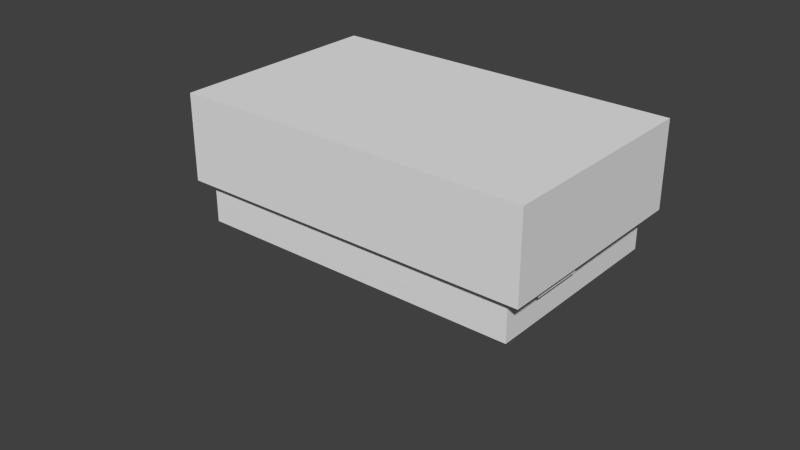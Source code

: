 # Source: test4-hollow.blend  (saved by Blender 2.66.1; exported with 4.5.12 LTS)
import bpy
from mathutils import Matrix  # noqa: F401  (used for matrix-valued properties, if any)

bpy.ops.wm.read_factory_settings(use_empty=True)
scene = bpy.context.scene
scene.name = 'Scene'

# ---- collections
col_collection_1 = bpy.data.collections.new('Collection 1'); scene.collection.children.link(col_collection_1)

# ---- world
world_world = bpy.data.worlds.new('World'); scene.world = world_world
world_world.color = (0.05088, 0.05088, 0.05088)
world_world.use_sun_shadow = False
world_world.sun_shadow_jitter_overblur = 0.0
world_world.cycles.sampling_method = 'MANUAL'
world_world.cycles.sample_map_resolution = 256

# ---- meshes
me_cube_007 = bpy.data.meshes.new('Cube.007')
me_cube_007.from_pydata([(-0.01, 0.01, 0.01), (-0.01, 0.01, -0.01), (-0.01, -0.01, -0.01), (-0.01, -0.01, 0.01), (0.01, 0.01, 0.01), (0.01, 0.01, -0.01), (-0.009091, -0.009091, -0.01), (0.01, -0.01, -0.01), (-0.009091, 0.009091, -0.01), (0.009091, -0.009091, -0.01), (0.009091, 0.009091, -0.01), (0.01, -0.01, 0.01), (-0.009091, 0.009091, -0.01036), (-0.009091, -0.009091, -0.01036), (0.009091, 0.009091, -0.01036), (0.009091, -0.009091, -0.01036)], [], [(0, 1, 2, 3), (1, 0, 4, 5), (11, 7, 5, 4), (7, 11, 3, 2), (8, 1, 5, 10), (5, 7, 9, 10), (7, 2, 6, 9), (6, 2, 1, 8), (4, 0, 3, 11), (12, 13, 6, 8), (14, 12, 8, 10), (15, 14, 10, 9), (13, 15, 9, 6), (12, 14, 15, 13)])
me_cube_007.use_remesh_preserve_volume = False
me_cube_007.use_remesh_preserve_attributes = False
me_cube_007.use_mirror_vertex_groups = False
me_cube_007.update()
me_cube_004 = bpy.data.meshes.new('Cube.004')
me_cube_004.from_pydata([(-0.005, -0.002, -0.0015), (-0.005, 0.002, -0.0015), (0.005, 0.002, -0.0015), (0.005, -0.002, -0.0015), (-0.005, -0.002, 0.0015), (-0.005, 0.002, 0.0015), (0.005, 0.002, 0.0015), (0.005, -0.002, 0.0015)], [], [(4, 5, 1, 0), (5, 6, 2, 1), (6, 7, 3, 2), (7, 4, 0, 3), (0, 1, 2, 3), (7, 6, 5, 4)])
me_cube_004.use_remesh_preserve_volume = False
me_cube_004.use_remesh_preserve_attributes = False
me_cube_004.use_mirror_vertex_groups = False
me_cube_004.update()
me_cube_003 = bpy.data.meshes.new('Cube.003')
me_cube_003.from_pydata([(-0.01, -0.01, -0.01), (-0.01, 0.01, -0.01), (0.01, 0.01, -0.01), (0.01, -0.01, -0.01), (-0.01, -0.01, 0.01), (-0.01, 0.01, 0.01), (0.01, 0.01, 0.01), (0.01, -0.01, 0.01)], [], [(4, 5, 1, 0), (5, 6, 2, 1), (6, 7, 3, 2), (7, 4, 0, 3), (0, 1, 2, 3), (7, 6, 5, 4)])
me_cube_003.use_remesh_preserve_volume = False
me_cube_003.use_remesh_preserve_attributes = False
me_cube_003.use_mirror_vertex_groups = False
me_cube_003.update()
me_cube_002 = bpy.data.meshes.new('Cube.002')
me_cube_002.from_pydata([(-0.01, -0.01, -0.01), (-0.01, 0.01, -0.01), (0.01, 0.01, -0.01), (0.01, -0.01, -0.01), (-0.01, -0.01, 0.01), (-0.01, 0.01, 0.01), (0.01, 0.01, 0.01), (0.01, -0.01, 0.01)], [], [(4, 5, 1, 0), (5, 6, 2, 1), (6, 7, 3, 2), (7, 4, 0, 3), (0, 1, 2, 3), (7, 6, 5, 4)])
me_cube_002.use_remesh_preserve_volume = False
me_cube_002.use_remesh_preserve_attributes = False
me_cube_002.use_mirror_vertex_groups = False
me_cube_002.update()
me_cube = bpy.data.meshes.new('Cube')
me_cube.from_pydata([(-0.005, -0.005, -0.005), (-0.005, 0.005, -0.005), (0.005, 0.005, -0.005), (0.005, -0.005, -0.005), (-0.005, -0.005, 0.005), (-0.005, 0.005, 0.005), (0.005, 0.005, 0.005), (0.005, -0.005, 0.005)], [], [(4, 5, 1, 0), (5, 6, 2, 1), (6, 7, 3, 2), (7, 4, 0, 3), (0, 1, 2, 3), (7, 6, 5, 4)])
me_cube.use_remesh_preserve_volume = False
me_cube.use_remesh_preserve_attributes = False
me_cube.use_mirror_vertex_groups = False
me_cube.update()
me_cubieboard_002 = bpy.data.meshes.new('Cubieboard.002')
me_cubieboard_002.from_pydata([(0.012, 0.037, 0.006), (0.012, 0.037, 0.0), (0.0, 0.037, 0.006), (0.0, 0.037, 0.0), (0.0, 0.021, 0.0), (0.0, 0.021, 0.006), (0.012, 0.021, 0.006), (0.012, 0.021, 0.0), (0.021, 0.018, 0.0025), (0.005, 0.018, 0.0), (0.005, 0.018, 0.0025), (0.021, 0.018, 0.0), (0.021, 0.002, 0.0025), (0.021, 0.002, 0.0), (0.005, 0.002, 0.0025), (0.005, 0.002, 0.0), (0.001009, 0.002996, -0.001), (0.001009, 0.002996, 0.0), (0.001009, 0.06101, -0.001), (0.001009, 0.06101, 0.0), (0.001043, 0.002738, 0.0), (0.001043, 0.002738, -0.001), (0.001142, 0.002498, 0.0), (0.001142, 0.002498, -0.001), (0.001301, 0.002292, 0.0), (0.001301, 0.002292, -0.001), (0.001507, 0.002133, 0.0), (0.001507, 0.002133, -0.001), (0.001747, 0.002034, -0.001), (0.001747, 0.002034, 0.0), (0.002005, 0.002, 0.0), (0.002005, 0.002, -0.001), (0.001999, 0.062, 0.0), (0.001999, 0.062, -0.001), (0.001743, 0.06197, -0.001), (0.001743, 0.06197, 0.0), (0.001504, 0.06187, 0.0), (0.001504, 0.06187, -0.001), (0.001299, 0.06171, 0.0), (0.001299, 0.06171, -0.001), (0.001142, 0.0615, 0.0), (0.001142, 0.0615, -0.001), (0.001043, 0.06127, 0.0), (0.001043, 0.06127, -0.001), (0.0227, 0.00425, 0.0), (0.02294, 0.003939, 0.0), (0.02325, 0.003701, 0.0), (0.02255, 0.004612, 0.0), (0.02361, 0.003551, 0.0), (0.0225, 0.005, 0.0), (0.024, 0.0035, 0.0), (0.02255, 0.005388, 0.0), (0.0227, 0.00575, 0.0), (0.02294, 0.006061, 0.0), (0.02325, 0.006299, 0.0), (0.0227, 0.05725, 0.0), (0.02294, 0.05694, 0.0), (0.02325, 0.0567, 0.0), (0.02361, 0.05655, 0.0), (0.02361, 0.006449, 0.0), (0.024, 0.0065, 0.0), (0.02255, 0.05761, 0.0), (0.0225, 0.058, 0.0), (0.024, 0.0565, 0.0), (0.02255, 0.05839, 0.0), (0.0227, 0.05875, 0.0), (0.02294, 0.05906, 0.0), (0.02325, 0.0593, 0.0), (0.02361, 0.05945, 0.0), (0.024, 0.0595, 0.0), (0.09694, 0.003939, 0.0), (0.02506, 0.003939, 0.0), (0.02475, 0.003701, 0.0), (0.0967, 0.00425, 0.0), (0.0253, 0.00425, 0.0), (0.09725, 0.003701, 0.0), (0.09655, 0.004612, 0.0), (0.02545, 0.004612, 0.0), (0.1, 0.002, 0.0), (0.09761, 0.003551, 0.0), (0.098, 0.0035, 0.0), (0.09839, 0.003551, 0.0), (0.02439, 0.003551, 0.0), (0.09875, 0.003701, 0.0), (0.09906, 0.003939, 0.0), (0.1007, 0.002293, 0.0), (0.1003, 0.002034, 0.0), (0.1005, 0.002134, 0.0), (0.1009, 0.0025, 0.0), (0.101, 0.002741, 0.0), (0.101, 0.003, 0.0), (0.0993, 0.00425, 0.0), (0.09945, 0.004612, 0.0), (0.0995, 0.005, 0.0), (0.09945, 0.005388, 0.0), (0.0993, 0.00575, 0.0), (0.09761, 0.05655, 0.0), (0.09725, 0.0567, 0.0), (0.09725, 0.006299, 0.0), (0.09761, 0.006449, 0.0), (0.098, 0.0565, 0.0), (0.098, 0.0065, 0.0), (0.09839, 0.05655, 0.0), (0.09839, 0.006449, 0.0), (0.0967, 0.05875, 0.0), (0.02545, 0.05839, 0.0), (0.09655, 0.05839, 0.0), (0.0253, 0.05875, 0.0), (0.09875, 0.0567, 0.0), (0.09875, 0.006299, 0.0), (0.09694, 0.05906, 0.0), (0.02506, 0.05906, 0.0), (0.09906, 0.05694, 0.0), (0.09906, 0.006061, 0.0), (0.0993, 0.05725, 0.0), (0.1, 0.062, 0.0), (0.09839, 0.05945, 0.0), (0.09875, 0.0593, 0.0), (0.098, 0.0595, 0.0), (0.09761, 0.05945, 0.0), (0.09725, 0.0593, 0.0), (0.101, 0.061, 0.0), (0.09945, 0.05839, 0.0), (0.0995, 0.058, 0.0), (0.0993, 0.05875, 0.0), (0.09906, 0.05906, 0.0), (0.09945, 0.05761, 0.0), (0.101, 0.06126, 0.0), (0.1007, 0.06171, 0.0), (0.1009, 0.0615, 0.0), (0.1005, 0.06187, 0.0), (0.1003, 0.06197, 0.0), (0.02439, 0.05945, 0.0), (0.02475, 0.0593, 0.0), (0.051, 0.032, 0.0), (0.09694, 0.006061, 0.0), (0.0967, 0.00575, 0.0), (0.09655, 0.005388, 0.0), (0.0965, 0.005, 0.0), (0.0965, 0.058, 0.0), (0.09655, 0.05761, 0.0), (0.0967, 0.05725, 0.0), (0.09694, 0.05694, 0.0), (0.0255, 0.058, 0.0), (0.02439, 0.05655, 0.0), (0.02475, 0.0567, 0.0), (0.02506, 0.05694, 0.0), (0.0253, 0.05725, 0.0), (0.02545, 0.05761, 0.0), (0.02545, 0.005388, 0.0), (0.0255, 0.005, 0.0), (0.0253, 0.00575, 0.0), (0.02506, 0.006061, 0.0), (0.02475, 0.006299, 0.0), (0.02439, 0.006449, 0.0), (0.02294, 0.003939, -0.001), (0.0227, 0.00425, -0.001), (0.02325, 0.003701, -0.001), (0.02255, 0.004612, -0.001), (0.02361, 0.003551, -0.001), (0.0225, 0.005, -0.001), (0.024, 0.0035, -0.001), (0.02255, 0.005388, -0.001), (0.0227, 0.00575, -0.001), (0.02294, 0.006061, -0.001), (0.02325, 0.006299, -0.001), (0.0227, 0.05725, -0.001), (0.02294, 0.05694, -0.001), (0.02325, 0.0567, -0.001), (0.02361, 0.05655, -0.001), (0.024, 0.0065, -0.001), (0.02361, 0.006449, -0.001), (0.02255, 0.05761, -0.001), (0.0225, 0.058, -0.001), (0.024, 0.0565, -0.001), (0.02255, 0.05839, -0.001), (0.0227, 0.05875, -0.001), (0.02294, 0.05906, -0.001), (0.02325, 0.0593, -0.001), (0.02361, 0.05945, -0.001), (0.024, 0.0595, -0.001), (0.02475, 0.003701, -0.001), (0.02506, 0.003939, -0.001), (0.09694, 0.003939, -0.001), (0.0967, 0.00425, -0.001), (0.0253, 0.00425, -0.001), (0.09725, 0.003701, -0.001), (0.09655, 0.004612, -0.001), (0.02545, 0.004612, -0.001), (0.09761, 0.003551, -0.001), (0.1, 0.002, -0.001), (0.098, 0.0035, -0.001), (0.09839, 0.003551, -0.001), (0.02439, 0.003551, -0.001), (0.09875, 0.003701, -0.001), (0.09906, 0.003939, -0.001), (0.1005, 0.002134, -0.001), (0.1003, 0.002034, -0.001), (0.1007, 0.002293, -0.001), (0.1009, 0.0025, -0.001), (0.101, 0.002741, -0.001), (0.0993, 0.00425, -0.001), (0.101, 0.003, -0.001), (0.09945, 0.004612, -0.001), (0.0995, 0.005, -0.001), (0.09945, 0.005388, -0.001), (0.0993, 0.00575, -0.001), (0.09725, 0.006299, -0.001), (0.09725, 0.0567, -0.001), (0.09761, 0.05655, -0.001), (0.09761, 0.006449, -0.001), (0.098, 0.0565, -0.001), (0.098, 0.0065, -0.001), (0.09839, 0.006449, -0.001), (0.09839, 0.05655, -0.001), (0.09655, 0.05839, -0.001), (0.02545, 0.05839, -0.001), (0.0967, 0.05875, -0.001), (0.0253, 0.05875, -0.001), (0.09875, 0.006299, -0.001), (0.09875, 0.0567, -0.001), (0.09694, 0.05906, -0.001), (0.02506, 0.05906, -0.001), (0.09906, 0.006061, -0.001), (0.09906, 0.05694, -0.001), (0.0993, 0.05725, -0.001), (0.09875, 0.0593, -0.001), (0.09839, 0.05945, -0.001), (0.1, 0.062, -0.001), (0.098, 0.0595, -0.001), (0.09761, 0.05945, -0.001), (0.09725, 0.0593, -0.001), (0.0995, 0.058, -0.001), (0.09945, 0.05839, -0.001), (0.101, 0.061, -0.001), (0.0993, 0.05875, -0.001), (0.09906, 0.05906, -0.001), (0.09945, 0.05761, -0.001), (0.101, 0.06126, -0.001), (0.1009, 0.0615, -0.001), (0.1007, 0.06171, -0.001), (0.1003, 0.06197, -0.001), (0.1005, 0.06187, -0.001), (0.02439, 0.05945, -0.001), (0.02475, 0.0593, -0.001), (0.051, 0.032, -0.001), (0.09694, 0.006061, -0.001), (0.0967, 0.00575, -0.001), (0.09655, 0.005388, -0.001), (0.0965, 0.005, -0.001), (0.0965, 0.058, -0.001), (0.09655, 0.05761, -0.001), (0.0967, 0.05725, -0.001), (0.09694, 0.05694, -0.001), (0.0255, 0.058, -0.001), (0.02439, 0.05655, -0.001), (0.02475, 0.0567, -0.001), (0.02506, 0.05694, -0.001), (0.0253, 0.05725, -0.001), (0.02545, 0.05761, -0.001), (0.0255, 0.005, -0.001), (0.02545, 0.005388, -0.001), (0.0253, 0.00575, -0.001), (0.02506, 0.006061, -0.001), (0.02475, 0.006299, -0.001), (0.02439, 0.006449, -0.001), (0.097, 0.028, -0.001), (0.097, 0.036, -0.001), (0.097, 0.036, -0.005), (0.097, 0.028, -0.005), (0.101, 0.028, -0.005), (0.101, 0.028, -0.001), (0.101, 0.03, -0.001), (0.101, 0.03, -0.005), (0.102, 0.03, -0.001), (0.102, 0.03, -0.005), (0.102, 0.034, -0.001), (0.102, 0.034, -0.005), (0.101, 0.034, -0.001), (0.101, 0.034, -0.005), (0.101, 0.036, -0.001), (0.101, 0.036, -0.005), (0.0995, 0.032, -0.001), (0.0995, 0.032, -0.005), (0.044, 0.062, 0.009), (0.027, 0.062, 0.0), (0.027, 0.062, 0.009), (0.044, 0.062, 0.0), (0.044, 0.056, 0.009), (0.044, 0.056, 0.0), (0.027, 0.056, 0.009), (0.027, 0.056, 0.0), (0.0, 0.052, 0.0), (0.014, 0.052, 0.0), (0.014, 0.052, 0.0066), (0.0, 0.052, 0.0066), (0.0, 0.06, 0.0066), (0.0, 0.06, 0.0), (0.014, 0.06, 0.0), (0.014, 0.06, 0.0066), (0.102, 0.036, 0.004), (0.092, 0.036, 0.0), (0.092, 0.036, 0.004), (0.102, 0.036, 0.0), (0.102, 0.02742, 0.0), (0.102, 0.02742, 0.004), (0.092, 0.02742, 0.004), (0.092, 0.02742, 0.0), (0.045, 0.062, -0.008), (0.045, 0.062, -0.001), (0.095, 0.062, -0.001), (0.095, 0.062, -0.008), (0.095, 0.056, -0.008), (0.095, 0.056, -0.001), (0.045, 0.056, -0.001), (0.045, 0.056, -0.008), (0.045, 0.008, -0.008), (0.045, 0.008, -0.001), (0.095, 0.008, -0.001), (0.095, 0.008, -0.008), (0.095, 0.002, -0.008), (0.095, 0.002, -0.001), (0.045, 0.002, -0.001), (0.045, 0.002, -0.008), (0.006, 0.038, 0.0), (0.006, 0.046, 0.0), (0.006, 0.046, 0.004), (0.006, 0.038, 0.004), (0.001, 0.038, 0.0), (0.001, 0.038, 0.004), (0.001, 0.04, 0.0), (0.001, 0.04, 0.004), (0.0, 0.04, 0.004), (0.0, 0.04, 0.0), (0.0, 0.044, 0.004), (0.0, 0.044, 0.0), (0.001, 0.044, 0.004), (0.001, 0.044, 0.0), (0.001, 0.046, 0.0), (0.001, 0.046, 0.004), (0.003, 0.042, 0.0), (0.003, 0.042, 0.004), (0.044, 0.01847, 0.0), (0.029, 0.01847, 0.0), (0.029, 0.01847, 0.016), (0.044, 0.01847, 0.016), (0.044, 0.0, 0.016), (0.044, 0.0, 0.0), (0.029, 0.0, 0.0), (0.029, 0.0, 0.016), (0.087, 0.048, -0.0065), (0.087, 0.048, 0.0005), (0.103, 0.048, -0.0065), (0.103, 0.048, 0.0005), (0.103, 0.04, 0.0005), (0.103, 0.04, -0.0065), (0.087, 0.04, -0.0065), (0.087, 0.04, 0.0005), (0.01996, 0.0599, 0.011), (0.02, 0.05947, 0.011), (0.02, 0.05947, 0.0), (0.01996, 0.0599, 0.0), (0.01985, 0.06033, 0.011), (0.01985, 0.06033, 0.0), (0.01966, 0.06073, 0.011), (0.01966, 0.06073, 0.0), (0.01941, 0.06108, 0.011), (0.01941, 0.06108, 0.0), (0.0191, 0.06139, 0.011), (0.01874, 0.06165, 0.011), (0.0191, 0.06139, 0.0), (0.01834, 0.06183, 0.011), (0.01874, 0.06165, 0.0), (0.01834, 0.06183, 0.0), (0.01792, 0.06195, 0.011), (0.01792, 0.06195, 0.0), (0.01748, 0.06198, 0.011), (0.01748, 0.06198, 0.0), (0.02, 0.056, 0.011), (0.02, 0.056, 0.0), (0.01398, 0.056, 0.011), (0.01398, 0.056, 0.0), (0.01398, 0.05965, 0.011), (0.01398, 0.05965, 0.0), (0.01631, 0.06198, 0.011), (0.01631, 0.06198, 0.0), (0.01591, 0.06195, 0.0), (0.01591, 0.06195, 0.011), (0.01551, 0.06184, 0.011), (0.01551, 0.06184, 0.0), (0.01515, 0.06167, 0.011), (0.01481, 0.06144, 0.011), (0.01515, 0.06167, 0.0), (0.01453, 0.06115, 0.011), (0.01481, 0.06144, 0.0), (0.01453, 0.06115, 0.0), (0.01429, 0.06082, 0.011), (0.01429, 0.06082, 0.0), (0.01412, 0.06045, 0.011), (0.01412, 0.06045, 0.0), (0.01402, 0.06006, 0.011), (0.01402, 0.06006, 0.0), (0.01699, 0.05899, 0.0), (0.01699, 0.05899, 0.011), (0.105, 0.026, 0.0), (0.077, 0.026, 0.0), (0.077, 0.026, 0.014), (0.105, 0.026, 0.014), (0.105, 0.009, 0.0), (0.105, 0.009, 0.014), (0.077, 0.009, 0.0), (0.077, 0.009, 0.014), (0.103, 0.048, 0.0065), (0.087, 0.048, 0.0065), (0.103, 0.04, 0.0065), (0.087, 0.04, 0.0065), (0.015, 0.019, 0.0), (0.015, 0.02, 0.0), (0.022, 0.02, 0.0), (0.022, 0.008, 0.0), (0.013, 0.019, 0.0), (0.004, 0.02, 0.0), (0.013, 0.02, 0.0), (0.004, 0.008, 0.0), (0.02046, 0.01931, 0.0), (0.02033, 0.01912, 0.0), (0.0204, 0.01921, 0.0), (0.02006, 0.019, 0.0), (0.02023, 0.01906, 0.0), (0.02013, 0.01902, 0.0), (0.0205, 0.01953, 0.0), (0.02049, 0.01942, 0.0), (0.02045, 0.01972, 0.0), (0.02048, 0.01963, 0.0), (0.01977, 0.01905, 0.0), (0.01989, 0.01901, 0.0), (0.02, 0.019, 0.0), (0.01968, 0.01912, 0.0), (0.02032, 0.01988, 0.0), (0.02039, 0.01981, 0.0), (0.01955, 0.01928, 0.0), (0.01961, 0.01919, 0.0), (0.0195, 0.01947, 0.0), (0.01952, 0.01937, 0.0), (0.02, 0.02, 0.0), (0.02023, 0.01995, 0.0), (0.02011, 0.01999, 0.0), (0.01994, 0.02, 0.0), (0.01954, 0.01969, 0.0), (0.01951, 0.01958, 0.0), (0.01977, 0.01994, 0.0), (0.01987, 0.01998, 0.0), (0.01967, 0.01988, 0.0), (0.0196, 0.01979, 0.0), (0.045, 0.055, 0.0), (0.095, 0.055, 0.0), (0.095, 0.061, 0.0), (0.045, 0.061, 0.0), (0.067, 0.054, 0.0), (0.073, 0.054, 0.0), (0.073, 0.056, 0.0), (0.067, 0.056, 0.0), (0.1004, 0.03365, 0.0), (0.1003, 0.03385, 0.0), (0.1004, 0.03376, 0.0), (0.1001, 0.03399, 0.0), (0.1002, 0.03392, 0.0), (0.1001, 0.03397, 0.0), (0.1005, 0.03353, 0.0), (0.1004, 0.03332, 0.0), (0.1005, 0.03342, 0.0), (0.1003, 0.03315, 0.0), (0.1004, 0.03323, 0.0), (0.1, 0.033, 0.0), (0.1002, 0.03307, 0.0), (0.1001, 0.03302, 0.0), (0.1, 0.034, 0.0), (0.1004, 0.03068, 0.0), (0.1003, 0.03087, 0.0), (0.1003, 0.03078, 0.0), (0.1002, 0.03094, 0.0), (0.097, 0.034, 0.0), (0.1, 0.031, 0.0), (0.1001, 0.03098, 0.0), (0.1004, 0.03044, 0.0), (0.1004, 0.03056, 0.0), (0.1002, 0.03009, 0.0), (0.1004, 0.03025, 0.0), (0.1003, 0.03017, 0.0), (0.1004, 0.03035, 0.0), (0.097, 0.033, 0.0), (0.1, 0.03, 0.0), (0.1001, 0.03003, 0.0), (0.097, 0.031, 0.0), (0.097, 0.03, 0.0), (0.02424, 0.05999, 0.0), (0.02449, 0.05994, 0.0), (0.02495, 0.05976, 0.0), (0.02201, 0.05777, 0.0), (0.02222, 0.05709, 0.0), (0.02206, 0.05752, 0.0), (0.02562, 0.05683, 0.0), (0.02546, 0.05663, 0.0), (0.02529, 0.05647, 0.0), (0.022, 0.058, 0.0), (0.02399, 0.06, 0.0), (0.02576, 0.05704, 0.0), (0.02201, 0.05824, 0.0), (0.02491, 0.05622, 0.0), (0.02511, 0.05634, 0.0), (0.02214, 0.05873, 0.0), (0.02206, 0.05849, 0.0), (0.02447, 0.05606, 0.0), (0.0247, 0.05613, 0.0), (0.02309, 0.05978, 0.0), (0.02578, 0.05891, 0.0), (0.02376, 0.05999, 0.0), (0.02353, 0.05994, 0.0), (0.0233, 0.05987, 0.0), (0.02424, 0.05601, 0.0), (0.02599, 0.05776, 0.0), (0.02586, 0.05727, 0.0), (0.02224, 0.05896, 0.0), (0.02594, 0.05751, 0.0), (0.02401, 0.056, 0.0), (0.02271, 0.05953, 0.0), (0.02289, 0.05966, 0.0), (0.02238, 0.05917, 0.0), (0.02254, 0.05937, 0.0), (0.026, 0.058, 0.0), (0.02599, 0.05823, 0.0), (0.02594, 0.05848, 0.0), (0.02587, 0.0587, 0.0), (0.02305, 0.05624, 0.0), (0.02351, 0.05606, 0.0), (0.02327, 0.05614, 0.0), (0.02376, 0.05601, 0.0), (0.02552, 0.05929, 0.0), (0.02566, 0.05911, 0.0), (0.02248, 0.05671, 0.0), (0.02283, 0.05638, 0.0), (0.02263, 0.05654, 0.0), (0.02517, 0.05962, 0.0), (0.02537, 0.05946, 0.0), (0.02234, 0.05689, 0.0), (0.02473, 0.05986, 0.0), (0.02213, 0.0573, 0.0), (0.1, 0.062, 0.0), (0.101, 0.003, 0.0), (0.101, 0.061, 0.0), (0.002, 0.062, 0.0), (0.002, 0.002, 0.0), (0.001, 0.003, 0.0), (0.001, 0.061, 0.0), (0.101, 0.047, 0.0), (0.09, 0.041, 0.0), (0.101, 0.041, 0.0), (0.09, 0.047, 0.0), (0.006, 0.016, 0.0), (0.006, 0.002, 0.0), (0.019, 0.002, 0.0), (0.019, 0.016, 0.0), (0.03, 0.018, 0.0), (0.03, 0.0, 0.0), (0.044, 0.018, 0.0), (0.042, 0.017, 0.0), (0.032, 0.011, 0.0), (0.042, 0.011, 0.0), (0.032, 0.017, 0.0), (0.095, 0.008, 0.0), (0.045, 0.008, 0.0), (0.045, 0.002, 0.0), (0.095, 0.002, 0.0), (0.073, 0.009, 0.0), (0.067, 0.009, 0.0), (0.067, 0.007, 0.0), (0.073, 0.007, 0.0), (0.019, 0.06, 0.0), (0.014, 0.056, 0.0), (0.019, 0.056, 0.0), (0.047, 0.019, 0.0), (0.047, 0.029, 0.0), (0.045, 0.029, 0.0), (0.045, 0.019, 0.0), (0.011, 0.033, 0.0), (0.013, 0.036, 0.0), (0.013, 0.033, 0.0), (0.002, 0.036, 0.0), (0.013, 0.021, 0.0), (0.011, 0.023, 0.0), (0.013, 0.023, 0.0), (0.002, 0.021, 0.0), (0.001, 0.021, 0.0), (0.001, 0.036, 0.0), (0.01219, 0.02104, 0.0), (0.01228, 0.02109, 0.0), (0.01237, 0.02116, 0.0), (0.01248, 0.02135, 0.0), (0.01243, 0.02125, 0.0), (0.0125, 0.02145, 0.0), (0.01209, 0.02101, 0.0), (0.0125, 0.02154, 0.0), (0.01244, 0.02174, 0.0), (0.01248, 0.02164, 0.0), (0.01237, 0.02183, 0.0), (0.0122, 0.02196, 0.0), (0.01229, 0.02191, 0.0), (0.012, 0.022, 0.0), (0.0121, 0.02199, 0.0), (0.01, 0.021, 0.0), (0.009802, 0.02104, 0.0), (0.009902, 0.02101, 0.0), (0.009626, 0.02117, 0.0), (0.009708, 0.02109, 0.0), (0.009502, 0.02146, 0.0), (0.009562, 0.02126, 0.0), (0.009521, 0.02136, 0.0), (0.01, 0.022, 0.0), (0.009812, 0.02196, 0.0), (0.009907, 0.02199, 0.0), (0.009633, 0.02184, 0.0), (0.009503, 0.02155, 0.0), (0.009524, 0.02165, 0.0), (0.009567, 0.02175, 0.0), (0.009717, 0.02191, 0.0), (0.006188, 0.02104, 0.0), (0.006283, 0.02109, 0.0), (0.006367, 0.02116, 0.0), (0.006476, 0.02135, 0.0), (0.006433, 0.02125, 0.0), (0.006497, 0.02145, 0.0), (0.006, 0.021, 0.0), (0.006093, 0.02101, 0.0), (0.006498, 0.02154, 0.0), (0.006438, 0.02174, 0.0), (0.006479, 0.02164, 0.0), (0.006374, 0.02183, 0.0), (0.006198, 0.02196, 0.0), (0.006292, 0.02191, 0.0), (0.006, 0.022, 0.0), (0.005, 0.021, 0.0), (0.006098, 0.02199, 0.0), (0.004802, 0.02104, 0.0), (0.004902, 0.02101, 0.0), (0.004626, 0.02117, 0.0), (0.004708, 0.02109, 0.0), (0.004502, 0.02146, 0.0), (0.004562, 0.02126, 0.0), (0.004521, 0.02136, 0.0), (0.005, 0.022, 0.0), (0.004812, 0.02196, 0.0), (0.004907, 0.02199, 0.0), (0.004633, 0.02184, 0.0), (0.004503, 0.02155, 0.0), (0.004524, 0.02165, 0.0), (0.004567, 0.02175, 0.0), (0.004717, 0.02191, 0.0), (0.01219, 0.03504, 0.0), (0.01228, 0.03509, 0.0), (0.01237, 0.03516, 0.0), (0.01248, 0.03535, 0.0), (0.01243, 0.03525, 0.0), (0.0125, 0.03545, 0.0), (0.012, 0.035, 0.0), (0.01209, 0.03501, 0.0), (0.0125, 0.03554, 0.0), (0.01244, 0.03574, 0.0), (0.01248, 0.03564, 0.0), (0.01237, 0.03583, 0.0), (0.0122, 0.03596, 0.0), (0.01229, 0.03591, 0.0), (0.012, 0.036, 0.0), (0.0121, 0.03599, 0.0), (0.01, 0.035, 0.0), (0.009802, 0.03504, 0.0), (0.009902, 0.03501, 0.0), (0.009626, 0.03517, 0.0), (0.009708, 0.03509, 0.0), (0.009502, 0.03546, 0.0), (0.009562, 0.03526, 0.0), (0.009521, 0.03536, 0.0), (0.01, 0.036, 0.0), (0.009812, 0.03596, 0.0), (0.009907, 0.03599, 0.0), (0.009633, 0.03584, 0.0), (0.009503, 0.03555, 0.0), (0.009524, 0.03565, 0.0), (0.009567, 0.03575, 0.0), (0.009717, 0.03591, 0.0), (0.006188, 0.03504, 0.0), (0.006283, 0.03509, 0.0), (0.006367, 0.03516, 0.0), (0.006476, 0.03535, 0.0), (0.006433, 0.03525, 0.0), (0.006497, 0.03545, 0.0), (0.006, 0.035, 0.0), (0.006093, 0.03501, 0.0), (0.006498, 0.03554, 0.0), (0.006438, 0.03574, 0.0), (0.006479, 0.03564, 0.0), (0.006374, 0.03583, 0.0), (0.006198, 0.03596, 0.0), (0.006292, 0.03591, 0.0), (0.006, 0.036, 0.0), (0.005, 0.035, 0.0), (0.006098, 0.03599, 0.0), (0.004802, 0.03504, 0.0), (0.004902, 0.03501, 0.0), (0.004626, 0.03517, 0.0), (0.004708, 0.03509, 0.0), (0.004502, 0.03546, 0.0), (0.004562, 0.03526, 0.0), (0.004521, 0.03536, 0.0), (0.005, 0.036, 0.0), (0.004812, 0.03596, 0.0), (0.004907, 0.03599, 0.0), (0.004633, 0.03584, 0.0), (0.004503, 0.03555, 0.0), (0.004524, 0.03565, 0.0), (0.004567, 0.03575, 0.0), (0.004717, 0.03591, 0.0), (0.103, 0.041, 0.0), (0.103, 0.047, 0.0), (0.089, 0.041, 0.0), (0.089, 0.047, 0.0), (0.03, 0.057, 0.0), (0.041, 0.061, 0.0), (0.03, 0.061, 0.0), (0.041, 0.057, 0.0), (0.02424, 0.006986, 0.0), (0.02449, 0.00694, 0.0), (0.02495, 0.006758, 0.0), (0.02201, 0.004765, 0.0), (0.02222, 0.004089, 0.0), (0.02206, 0.004524, 0.0), (0.02562, 0.00383, 0.0), (0.02546, 0.003633, 0.0), (0.02529, 0.003475, 0.0), (0.022, 0.005, 0.0), (0.02399, 0.007, 0.0), (0.02576, 0.004044, 0.0), (0.02201, 0.00524, 0.0), (0.02491, 0.003219, 0.0), (0.02511, 0.003336, 0.0), (0.02214, 0.005727, 0.0), (0.02206, 0.005488, 0.0), (0.02447, 0.003057, 0.0), (0.0247, 0.003125, 0.0), (0.02309, 0.006781, 0.0), (0.02578, 0.005911, 0.0), (0.02376, 0.006985, 0.0), (0.02353, 0.006943, 0.0), (0.0233, 0.006875, 0.0), (0.02424, 0.003015, 0.0), (0.02599, 0.00476, 0.0), (0.02586, 0.004273, 0.0), (0.02224, 0.005956, 0.0), (0.02594, 0.004512, 0.0), (0.02401, 0.003, 0.0), (0.02271, 0.006525, 0.0), (0.02289, 0.006664, 0.0), (0.02238, 0.00617, 0.0), (0.02254, 0.006367, 0.0), (0.026, 0.005, 0.0), (0.02599, 0.005235, 0.0), (0.02594, 0.005476, 0.0), (0.02587, 0.005698, 0.0), (0.02305, 0.003242, 0.0), (0.02351, 0.00306, 0.0), (0.02327, 0.003136, 0.0), (0.02376, 0.003014, 0.0), (0.02552, 0.006295, 0.0), (0.02566, 0.006111, 0.0), (0.02248, 0.003705, 0.0), (0.02283, 0.003377, 0.0), (0.02263, 0.003539, 0.0), (0.02517, 0.006623, 0.0), (0.02537, 0.006461, 0.0), (0.02234, 0.003889, 0.0), (0.02473, 0.006864, 0.0), (0.02213, 0.004302, 0.0), (0.09824, 0.006986, 0.0), (0.09849, 0.00694, 0.0), (0.09895, 0.006758, 0.0), (0.09601, 0.004765, 0.0), (0.09622, 0.004089, 0.0), (0.09606, 0.004524, 0.0), (0.09962, 0.00383, 0.0), (0.09946, 0.003633, 0.0), (0.09929, 0.003475, 0.0), (0.096, 0.005, 0.0), (0.09799, 0.007, 0.0), (0.09976, 0.004044, 0.0), (0.09601, 0.00524, 0.0), (0.09891, 0.003219, 0.0), (0.09911, 0.003336, 0.0), (0.09614, 0.005727, 0.0), (0.09606, 0.005488, 0.0), (0.09847, 0.003057, 0.0), (0.0987, 0.003125, 0.0), (0.09709, 0.006781, 0.0), (0.09978, 0.005911, 0.0), (0.09776, 0.006985, 0.0), (0.09753, 0.006943, 0.0), (0.0973, 0.006875, 0.0), (0.09824, 0.003015, 0.0), (0.09999, 0.00476, 0.0), (0.09986, 0.004273, 0.0), (0.09624, 0.005956, 0.0), (0.09994, 0.004512, 0.0), (0.09801, 0.003, 0.0), (0.09671, 0.006525, 0.0), (0.09689, 0.006664, 0.0), (0.09638, 0.00617, 0.0), (0.09654, 0.006367, 0.0), (0.1, 0.005, 0.0), (0.09999, 0.005235, 0.0), (0.09994, 0.005476, 0.0), (0.09987, 0.005698, 0.0), (0.09705, 0.003242, 0.0), (0.09751, 0.00306, 0.0), (0.09727, 0.003136, 0.0), (0.09776, 0.003014, 0.0), (0.09952, 0.006295, 0.0), (0.09966, 0.006111, 0.0), (0.09648, 0.003705, 0.0), (0.09683, 0.003377, 0.0), (0.09663, 0.003539, 0.0), (0.09917, 0.006623, 0.0), (0.09937, 0.006461, 0.0), (0.09634, 0.003889, 0.0), (0.09873, 0.006864, 0.0), (0.09613, 0.004302, 0.0), (0.007, 0.059, 0.0), (0.013, 0.053, 0.0), (0.013, 0.059, 0.0), (0.007, 0.053, 0.0), (0.09824, 0.05999, 0.0), (0.09849, 0.05994, 0.0), (0.09895, 0.05976, 0.0), (0.09601, 0.05777, 0.0), (0.09622, 0.05709, 0.0), (0.09606, 0.05752, 0.0), (0.09962, 0.05683, 0.0), (0.09946, 0.05663, 0.0), (0.09929, 0.05647, 0.0), (0.096, 0.058, 0.0), (0.09799, 0.06, 0.0), (0.09976, 0.05704, 0.0), (0.09601, 0.05824, 0.0), (0.09891, 0.05622, 0.0), (0.09911, 0.05634, 0.0), (0.09614, 0.05873, 0.0), (0.09606, 0.05849, 0.0), (0.09847, 0.05606, 0.0), (0.0987, 0.05613, 0.0), (0.09709, 0.05978, 0.0), (0.09978, 0.05891, 0.0), (0.09776, 0.05999, 0.0), (0.09753, 0.05994, 0.0), (0.0973, 0.05987, 0.0), (0.09824, 0.05601, 0.0), (0.09999, 0.05776, 0.0), (0.09986, 0.05727, 0.0), (0.09624, 0.05896, 0.0), (0.09994, 0.05751, 0.0), (0.09801, 0.056, 0.0), (0.09671, 0.05953, 0.0), (0.09689, 0.05966, 0.0), (0.09638, 0.05917, 0.0), (0.09654, 0.05937, 0.0), (0.1, 0.058, 0.0), (0.09999, 0.05823, 0.0), (0.09994, 0.05848, 0.0), (0.09987, 0.0587, 0.0), (0.09705, 0.05624, 0.0), (0.09751, 0.05606, 0.0), (0.09727, 0.05614, 0.0), (0.09776, 0.05601, 0.0), (0.09952, 0.05929, 0.0), (0.09966, 0.05911, 0.0), (0.09648, 0.05671, 0.0), (0.09683, 0.05638, 0.0), (0.09663, 0.05654, 0.0), (0.09917, 0.05962, 0.0), (0.09937, 0.05946, 0.0), (0.09634, 0.05689, 0.0), (0.09873, 0.05986, 0.0), (0.09613, 0.0573, 0.0), (0.022, 0.048, 0.0), (0.026, 0.054, 0.0), (0.018, 0.054, 0.0), (0.026, 0.048, 0.0), (0.021, 0.048, 0.0), (0.018, 0.048, 0.0), (0.045, 0.029, 0.008), (0.047, 0.029, 0.008), (0.047, 0.019, 0.008), (0.045, 0.019, 0.008), (0.018, 0.054, 0.007), (0.026, 0.054, 0.007), (0.026, 0.048, 0.007), (0.018, 0.048, 0.007)], [], [(0, 1, 2), (2, 1, 3), (2, 3, 4), (5, 2, 4), (5, 4, 6), (6, 4, 7), (7, 0, 6), (0, 7, 1), (1, 7, 4), (3, 1, 4), (6, 0, 5), (5, 0, 2), (8, 9, 10), (11, 9, 8), (12, 11, 8), (13, 11, 12), (14, 13, 12), (15, 13, 14), (10, 15, 14), (9, 15, 10), (13, 15, 9), (13, 9, 11), (10, 14, 12), (8, 10, 12), (16, 17, 18), (18, 17, 19), (20, 17, 16), (20, 16, 21), (22, 21, 23), (22, 20, 21), (24, 23, 25), (24, 22, 23), (26, 25, 27), (26, 27, 28), (26, 24, 25), (29, 26, 28), (30, 28, 31), (30, 29, 28), (32, 33, 34), (35, 32, 34), (36, 34, 37), (36, 35, 34), (38, 37, 39), (38, 36, 37), (40, 39, 41), (40, 38, 39), (42, 41, 43), (42, 40, 41), (19, 43, 18), (19, 42, 43), (29, 24, 26), (20, 22, 24), (17, 24, 29), (17, 20, 24), (30, 17, 29), (44, 30, 45), (46, 45, 30), (47, 30, 44), (48, 46, 30), (49, 30, 47), (50, 48, 30), (51, 30, 49), (52, 17, 30), (52, 30, 51), (53, 17, 52), (54, 17, 53), (40, 42, 19), (36, 38, 40), (35, 40, 19), (35, 36, 40), (32, 35, 19), (55, 32, 19), (55, 19, 56), (57, 17, 54), (57, 56, 19), (57, 19, 17), (58, 57, 54), (58, 59, 60), (58, 54, 59), (61, 32, 55), (62, 32, 61), (63, 58, 60), (64, 32, 62), (65, 32, 64), (66, 32, 65), (67, 32, 66), (68, 32, 67), (69, 32, 68), (70, 71, 72), (73, 71, 70), (73, 74, 71), (75, 70, 72), (76, 74, 73), (76, 77, 74), (78, 79, 75), (78, 80, 79), (78, 81, 80), (78, 75, 72), (78, 82, 50), (78, 72, 82), (83, 81, 78), (84, 83, 78), (85, 86, 87), (88, 78, 86), (88, 86, 85), (89, 78, 88), (90, 91, 84), (90, 84, 78), (90, 78, 89), (92, 91, 90), (93, 92, 90), (94, 93, 90), (95, 94, 90), (96, 97, 98), (96, 98, 99), (100, 96, 99), (100, 99, 101), (102, 101, 103), (102, 100, 101), (104, 105, 106), (104, 107, 105), (108, 103, 109), (108, 102, 103), (110, 107, 104), (110, 111, 107), (112, 109, 113), (112, 108, 109), (114, 113, 95), (114, 95, 90), (114, 112, 113), (115, 116, 117), (115, 118, 116), (115, 119, 118), (115, 120, 119), (115, 110, 120), (115, 111, 110), (121, 122, 123), (121, 124, 122), (121, 125, 124), (121, 117, 125), (121, 114, 90), (121, 126, 114), (121, 123, 126), (121, 115, 117), (127, 115, 121), (128, 127, 129), (128, 130, 131), (128, 131, 115), (128, 115, 127), (30, 78, 50), (115, 32, 69), (115, 69, 132), (115, 132, 133), (115, 133, 111), (134, 98, 97), (134, 63, 60), (134, 135, 98), (134, 136, 135), (134, 137, 136), (134, 138, 137), (134, 106, 105), (134, 76, 138), (134, 139, 106), (134, 140, 139), (134, 141, 140), (134, 142, 141), (134, 97, 142), (134, 105, 143), (134, 77, 76), (134, 144, 63), (134, 145, 144), (134, 146, 145), (134, 147, 146), (134, 148, 147), (134, 143, 148), (134, 149, 150), (134, 151, 149), (134, 152, 151), (134, 153, 152), (134, 154, 153), (134, 60, 154), (134, 150, 77), (27, 25, 28), (25, 23, 21), (28, 25, 16), (25, 21, 16), (28, 16, 31), (155, 31, 156), (31, 155, 157), (156, 31, 158), (31, 157, 159), (158, 31, 160), (31, 159, 161), (160, 31, 162), (31, 16, 163), (162, 31, 163), (163, 16, 164), (164, 16, 165), (18, 43, 41), (41, 39, 37), (18, 41, 34), (41, 37, 34), (18, 34, 33), (18, 33, 166), (167, 18, 166), (165, 16, 168), (18, 167, 168), (16, 18, 168), (165, 168, 169), (170, 171, 169), (171, 165, 169), (166, 33, 172), (172, 33, 173), (170, 169, 174), (173, 33, 175), (175, 33, 176), (176, 33, 177), (177, 33, 178), (178, 33, 179), (179, 33, 180), (181, 182, 183), (183, 182, 184), (182, 185, 184), (181, 183, 186), (184, 185, 187), (185, 188, 187), (186, 189, 190), (189, 191, 190), (191, 192, 190), (181, 186, 190), (161, 193, 190), (193, 181, 190), (190, 192, 194), (190, 194, 195), (196, 197, 198), (197, 190, 199), (198, 197, 199), (199, 190, 200), (195, 201, 202), (190, 195, 202), (200, 190, 202), (202, 201, 203), (202, 203, 204), (202, 204, 205), (202, 205, 206), (207, 208, 209), (210, 207, 209), (210, 209, 211), (212, 210, 211), (213, 212, 214), (212, 211, 214), (215, 216, 217), (216, 218, 217), (219, 213, 220), (213, 214, 220), (217, 218, 221), (218, 222, 221), (223, 219, 224), (219, 220, 224), (206, 223, 225), (202, 206, 225), (223, 224, 225), (226, 227, 228), (227, 229, 228), (229, 230, 228), (230, 231, 228), (231, 221, 228), (221, 222, 228), (232, 233, 234), (233, 235, 234), (235, 236, 234), (236, 226, 234), (202, 225, 234), (225, 237, 234), (237, 232, 234), (226, 228, 234), (234, 228, 238), (239, 238, 240), (241, 242, 240), (228, 241, 240), (238, 228, 240), (161, 190, 31), (180, 33, 228), (243, 180, 228), (244, 243, 228), (222, 244, 228), (208, 207, 245), (170, 174, 245), (207, 246, 245), (246, 247, 245), (247, 248, 245), (248, 249, 245), (216, 215, 245), (249, 187, 245), (215, 250, 245), (250, 251, 245), (251, 252, 245), (252, 253, 245), (253, 208, 245), (254, 216, 245), (187, 188, 245), (174, 255, 245), (255, 256, 245), (256, 257, 245), (257, 258, 245), (258, 259, 245), (259, 254, 245), (260, 261, 245), (261, 262, 245), (262, 263, 245), (263, 264, 245), (264, 265, 245), (265, 170, 245), (188, 260, 245), (190, 78, 30), (31, 190, 30), (33, 32, 228), (228, 32, 115), (195, 83, 84), (201, 195, 91), (203, 201, 91), (195, 84, 91), (205, 204, 94), (204, 93, 94), (204, 203, 92), (203, 91, 92), (204, 92, 93), (206, 205, 95), (223, 206, 95), (205, 94, 95), (219, 223, 113), (223, 95, 113), (213, 219, 109), (219, 113, 109), (212, 213, 103), (213, 109, 103), (212, 103, 101), (210, 212, 99), (207, 210, 99), (212, 101, 99), (246, 207, 98), (207, 99, 98), (247, 246, 135), (246, 98, 135), (247, 135, 136), (248, 247, 137), (247, 136, 137), (248, 137, 138), (249, 248, 138), (187, 249, 138), (187, 138, 76), (187, 76, 73), (184, 187, 73), (184, 73, 70), (183, 184, 70), (183, 70, 75), (186, 183, 75), (189, 186, 75), (189, 75, 79), (191, 189, 79), (192, 191, 80), (191, 79, 80), (194, 192, 81), (192, 80, 81), (195, 194, 83), (194, 81, 83), (224, 108, 112), (225, 224, 114), (237, 225, 114), (224, 112, 114), (233, 232, 122), (232, 123, 122), (232, 237, 126), (237, 114, 126), (232, 126, 123), (235, 233, 124), (236, 235, 124), (233, 122, 124), (226, 236, 125), (236, 124, 125), (227, 226, 117), (226, 125, 117), (229, 227, 116), (227, 117, 116), (229, 116, 118), (230, 229, 119), (231, 230, 119), (229, 118, 119), (221, 231, 120), (231, 119, 120), (217, 221, 110), (221, 120, 110), (217, 110, 104), (215, 217, 106), (217, 104, 106), (215, 106, 139), (250, 215, 139), (251, 250, 139), (251, 139, 140), (251, 140, 141), (252, 251, 141), (252, 141, 142), (253, 252, 142), (253, 142, 97), (208, 253, 97), (209, 208, 97), (209, 97, 96), (211, 209, 96), (214, 211, 100), (211, 96, 100), (220, 214, 102), (214, 100, 102), (224, 220, 108), (220, 102, 108), (257, 145, 146), (258, 257, 147), (259, 258, 147), (257, 146, 147), (216, 254, 105), (254, 143, 105), (254, 259, 148), (259, 147, 148), (254, 148, 143), (218, 216, 107), (222, 218, 107), (216, 105, 107), (244, 222, 111), (222, 107, 111), (243, 244, 133), (244, 111, 133), (180, 243, 132), (243, 133, 132), (180, 132, 69), (179, 180, 68), (178, 179, 68), (180, 69, 68), (177, 178, 67), (178, 68, 67), (176, 177, 66), (177, 67, 66), (176, 66, 65), (175, 176, 64), (176, 65, 64), (175, 64, 62), (173, 175, 62), (172, 173, 62), (172, 62, 61), (172, 61, 55), (166, 172, 55), (166, 55, 56), (167, 166, 56), (167, 56, 57), (168, 167, 57), (169, 168, 57), (169, 57, 58), (174, 169, 58), (255, 174, 63), (174, 58, 63), (256, 255, 144), (255, 63, 144), (257, 256, 145), (256, 144, 145), (182, 72, 71), (185, 182, 74), (188, 185, 74), (182, 71, 74), (261, 260, 149), (260, 150, 149), (260, 188, 77), (188, 74, 77), (260, 77, 150), (262, 261, 151), (263, 262, 151), (261, 149, 151), (264, 263, 152), (263, 151, 152), (265, 264, 153), (264, 152, 153), (170, 265, 154), (265, 153, 154), (170, 154, 60), (171, 170, 59), (165, 171, 59), (170, 60, 59), (164, 165, 54), (165, 59, 54), (163, 164, 53), (164, 54, 53), (163, 53, 52), (162, 163, 51), (163, 52, 51), (162, 51, 49), (160, 162, 49), (158, 160, 49), (158, 49, 47), (158, 47, 44), (156, 158, 44), (156, 44, 45), (155, 156, 45), (155, 45, 46), (157, 155, 46), (159, 157, 46), (159, 46, 48), (161, 159, 48), (193, 161, 50), (161, 48, 50), (181, 193, 82), (193, 50, 82), (182, 181, 72), (181, 82, 72), (86, 78, 190), (86, 190, 197), (87, 197, 196), (87, 86, 197), (85, 196, 198), (85, 198, 199), (85, 87, 196), (88, 199, 200), (88, 85, 199), (89, 88, 200), (90, 200, 202), (90, 89, 200), (127, 121, 234), (127, 234, 238), (129, 238, 239), (129, 127, 238), (128, 239, 240), (128, 240, 242), (128, 129, 239), (130, 242, 241), (130, 128, 242), (131, 241, 228), (131, 130, 241), (115, 131, 228), (234, 121, 202), (202, 121, 90), (266, 267, 268), (266, 268, 269), (266, 269, 270), (271, 266, 270), (272, 271, 270), (272, 270, 273), (274, 272, 273), (274, 273, 275), (276, 274, 275), (276, 275, 277), (278, 276, 277), (278, 277, 279), (280, 278, 279), (280, 279, 281), (280, 281, 268), (267, 280, 268), (272, 266, 271), (280, 267, 278), (282, 267, 266), (282, 272, 274), (282, 274, 276), (282, 276, 278), (282, 266, 272), (282, 278, 267), (270, 269, 273), (279, 268, 281), (269, 268, 283), (275, 273, 283), (277, 275, 283), (279, 277, 283), (273, 269, 283), (268, 279, 283), (284, 285, 286), (287, 285, 284), (287, 284, 288), (289, 287, 288), (290, 289, 288), (291, 289, 290), (291, 290, 286), (285, 291, 286), (291, 285, 289), (289, 285, 287), (288, 286, 290), (284, 286, 288), (292, 293, 294), (292, 294, 295), (296, 292, 295), (297, 292, 296), (298, 297, 296), (298, 296, 299), (294, 298, 299), (293, 298, 294), (292, 297, 293), (293, 297, 298), (294, 296, 295), (299, 296, 294), (300, 301, 302), (303, 301, 300), (304, 303, 300), (304, 300, 305), (306, 304, 305), (307, 304, 306), (301, 307, 306), (301, 306, 302), (304, 307, 303), (307, 301, 303), (300, 306, 305), (300, 302, 306), (308, 309, 310), (311, 308, 310), (312, 311, 310), (312, 310, 313), (312, 313, 314), (315, 312, 314), (308, 315, 314), (308, 314, 309), (310, 314, 313), (310, 309, 314), (312, 315, 311), (315, 308, 311), (316, 317, 318), (319, 316, 318), (320, 319, 318), (320, 318, 321), (320, 321, 322), (323, 320, 322), (316, 323, 322), (316, 322, 317), (318, 322, 321), (318, 317, 322), (320, 323, 319), (323, 316, 319), (324, 325, 326), (324, 326, 327), (328, 324, 327), (328, 327, 329), (330, 328, 329), (330, 329, 331), (330, 331, 332), (333, 330, 332), (333, 332, 334), (335, 333, 334), (335, 334, 336), (337, 335, 336), (338, 337, 336), (338, 336, 339), (325, 338, 339), (325, 339, 326), (328, 330, 324), (330, 333, 337), (333, 335, 337), (337, 338, 325), (325, 324, 340), (324, 330, 340), (330, 337, 340), (337, 325, 340), (327, 331, 329), (336, 332, 331), (336, 334, 332), (326, 339, 336), (341, 327, 326), (341, 331, 327), (341, 336, 331), (341, 326, 336), (342, 343, 344), (342, 344, 345), (346, 342, 345), (347, 342, 346), (348, 347, 346), (348, 346, 349), (343, 348, 349), (343, 349, 344), (347, 348, 343), (347, 343, 342), (344, 349, 346), (345, 344, 346), (350, 351, 352), (352, 351, 353), (352, 353, 354), (355, 352, 354), (355, 354, 356), (356, 354, 357), (356, 357, 351), (350, 356, 351), (353, 357, 354), (353, 351, 357), (355, 356, 352), (356, 350, 352), (358, 359, 360), (358, 360, 361), (362, 358, 363), (364, 362, 363), (358, 361, 363), (364, 363, 365), (366, 364, 367), (368, 366, 367), (364, 365, 367), (369, 368, 370), (368, 367, 370), (371, 369, 372), (369, 370, 372), (371, 372, 373), (374, 371, 375), (371, 373, 375), (376, 374, 377), (374, 375, 377), (378, 379, 360), (359, 378, 360), (380, 381, 379), (378, 380, 379), (380, 382, 383), (380, 383, 381), (384, 385, 386), (387, 384, 386), (388, 387, 389), (390, 388, 389), (387, 386, 389), (391, 390, 392), (390, 389, 392), (393, 391, 394), (391, 392, 394), (393, 394, 395), (396, 393, 397), (393, 395, 397), (398, 396, 399), (400, 398, 399), (396, 397, 399), (382, 400, 401), (400, 399, 401), (382, 401, 383), (377, 385, 384), (377, 384, 376), (402, 361, 360), (402, 363, 361), (402, 365, 363), (402, 367, 365), (402, 370, 367), (402, 372, 370), (402, 373, 372), (402, 375, 373), (402, 377, 375), (402, 360, 379), (402, 379, 381), (402, 381, 383), (402, 386, 385), (402, 389, 386), (402, 392, 389), (402, 394, 392), (402, 395, 394), (402, 397, 395), (402, 399, 397), (402, 401, 399), (402, 383, 401), (402, 385, 377), (359, 358, 403), (358, 362, 403), (362, 364, 403), (364, 366, 403), (366, 368, 403), (368, 369, 403), (369, 371, 403), (371, 374, 403), (374, 376, 403), (378, 359, 403), (380, 378, 403), (382, 380, 403), (384, 387, 403), (387, 388, 403), (388, 390, 403), (390, 391, 403), (391, 393, 403), (393, 396, 403), (396, 398, 403), (398, 400, 403), (400, 382, 403), (376, 384, 403), (404, 405, 406), (404, 406, 407), (408, 404, 407), (408, 407, 409), (410, 408, 409), (410, 409, 411), (405, 410, 411), (405, 411, 406), (410, 405, 408), (408, 405, 404), (409, 406, 411), (407, 406, 409), (412, 351, 413), (353, 351, 412), (354, 353, 412), (354, 412, 414), (415, 354, 414), (357, 354, 415), (351, 357, 415), (351, 415, 413), (412, 415, 414), (412, 413, 415), (416, 417, 418), (419, 420, 416), (419, 416, 418), (421, 422, 420), (423, 420, 419), (423, 421, 420), (424, 425, 426), (427, 428, 425), (427, 429, 428), (430, 424, 431), (430, 425, 424), (432, 430, 433), (434, 435, 436), (434, 436, 427), (437, 427, 425), (437, 434, 427), (438, 432, 439), (438, 425, 430), (438, 430, 432), (440, 441, 437), (442, 443, 440), (442, 440, 437), (444, 445, 446), (447, 438, 445), (447, 445, 444), (448, 449, 442), (450, 447, 451), (452, 453, 448), (452, 437, 425), (452, 425, 438), (452, 442, 437), (452, 438, 447), (452, 447, 450), (452, 448, 442), (454, 455, 456), (457, 454, 456), (458, 459, 460), (461, 458, 460), (462, 463, 464), (465, 466, 463), (465, 467, 466), (468, 463, 462), (468, 465, 463), (469, 468, 470), (469, 465, 468), (471, 469, 472), (471, 465, 469), (473, 474, 475), (473, 471, 474), (473, 476, 465), (473, 465, 471), (477, 478, 479), (477, 480, 478), (481, 476, 473), (482, 483, 480), (484, 477, 485), (484, 480, 477), (486, 487, 488), (486, 489, 487), (490, 481, 473), (491, 486, 492), (491, 484, 489), (491, 482, 480), (491, 480, 484), (491, 489, 486), (493, 482, 491), (494, 493, 491), (495, 496, 497), (498, 499, 500), (501, 502, 503), (504, 499, 498), (505, 495, 497), (506, 501, 503), (507, 499, 504), (508, 503, 509), (508, 506, 503), (510, 507, 511), (512, 508, 513), (514, 497, 515), (514, 508, 499), (514, 505, 497), (514, 516, 505), (514, 517, 516), (514, 518, 517), (519, 508, 512), (514, 515, 508), (520, 521, 506), (522, 499, 507), (520, 523, 521), (522, 514, 499), (522, 507, 510), (524, 508, 519), (525, 526, 514), (525, 522, 527), (525, 514, 522), (528, 525, 527), (515, 529, 520), (515, 530, 529), (515, 531, 530), (515, 532, 531), (515, 506, 508), (515, 520, 506), (533, 534, 535), (533, 536, 534), (533, 524, 536), (533, 508, 524), (537, 538, 515), (539, 540, 541), (539, 533, 540), (542, 543, 537), (497, 542, 537), (497, 537, 515), (499, 539, 544), (499, 533, 539), (499, 508, 533), (496, 545, 497), (500, 499, 546), (547, 548, 78), (547, 549, 548), (550, 551, 552), (550, 78, 551), (550, 547, 78), (553, 550, 552), (554, 555, 556), (554, 557, 555), (558, 559, 560), (561, 558, 560), (562, 563, 347), (564, 562, 347), (565, 566, 567), (565, 568, 566), (569, 570, 571), (572, 569, 571), (573, 574, 575), (576, 573, 575), (577, 578, 579), (577, 298, 578), (580, 581, 582), (580, 582, 583), (584, 585, 586), (587, 585, 584), (588, 589, 590), (591, 584, 589), (591, 589, 588), (591, 587, 584), (592, 593, 587), (592, 587, 591), (594, 595, 596), (597, 596, 598), (599, 596, 597), (7, 600, 594), (7, 594, 596), (601, 596, 599), (602, 601, 603), (604, 596, 601), (604, 601, 602), (605, 604, 606), (607, 605, 608), (607, 7, 596), (607, 596, 604), (607, 604, 605), (609, 7, 607), (610, 611, 609), (612, 613, 610), (612, 610, 609), (614, 615, 612), (614, 616, 615), (617, 609, 607), (618, 617, 619), (620, 621, 614), (620, 622, 621), (620, 623, 622), (620, 618, 624), (620, 612, 609), (620, 614, 612), (620, 609, 617), (620, 617, 618), (625, 626, 627), (628, 627, 629), (630, 627, 628), (631, 632, 625), (631, 625, 627), (633, 627, 630), (634, 633, 635), (636, 627, 633), (636, 633, 634), (637, 636, 638), (639, 640, 631), (639, 637, 641), (639, 631, 627), (639, 627, 636), (639, 636, 637), (642, 643, 640), (644, 645, 642), (644, 642, 640), (646, 647, 644), (646, 648, 647), (649, 640, 639), (650, 649, 651), (652, 653, 646), (652, 654, 653), (652, 655, 654), (652, 650, 656), (652, 644, 640), (652, 646, 644), (652, 640, 649), (652, 649, 650), (657, 658, 659), (660, 659, 661), (662, 659, 660), (663, 664, 657), (663, 657, 659), (665, 659, 662), (666, 665, 667), (668, 659, 665), (668, 665, 666), (669, 668, 670), (671, 669, 672), (671, 663, 659), (671, 659, 668), (671, 668, 669), (673, 663, 671), (674, 675, 673), (676, 677, 674), (676, 674, 673), (678, 679, 676), (678, 680, 679), (681, 673, 671), (682, 681, 683), (684, 685, 678), (684, 686, 685), (684, 687, 686), (684, 682, 688), (684, 676, 673), (684, 678, 676), (684, 673, 681), (684, 681, 682), (689, 690, 691), (692, 691, 693), (694, 691, 692), (695, 696, 689), (695, 689, 691), (697, 691, 694), (698, 697, 699), (700, 691, 697), (700, 697, 698), (701, 700, 702), (703, 704, 695), (703, 701, 705), (703, 695, 691), (703, 691, 700), (703, 700, 701), (706, 707, 704), (708, 709, 706), (708, 706, 704), (710, 711, 708), (710, 712, 711), (713, 704, 703), (714, 713, 715), (716, 717, 710), (716, 718, 717), (716, 719, 718), (716, 714, 720), (716, 708, 704), (716, 710, 708), (716, 704, 713), (716, 713, 714), (721, 722, 554), (556, 721, 554), (723, 554, 724), (723, 556, 554), (291, 287, 285), (291, 289, 287), (725, 726, 727), (725, 728, 726), (722, 721, 556), (554, 722, 556), (724, 556, 723), (724, 554, 556), (729, 730, 731), (732, 733, 734), (735, 736, 737), (738, 733, 732), (739, 729, 731), (740, 735, 737), (741, 733, 738), (742, 737, 743), (742, 740, 737), (744, 741, 745), (746, 742, 747), (748, 731, 749), (748, 742, 733), (748, 739, 731), (748, 750, 739), (748, 751, 750), (748, 752, 751), (753, 742, 746), (748, 749, 742), (754, 755, 740), (756, 733, 741), (754, 757, 755), (756, 748, 733), (756, 741, 744), (758, 742, 753), (759, 760, 748), (759, 756, 761), (759, 748, 756), (762, 759, 761), (749, 763, 754), (749, 764, 763), (749, 765, 764), (749, 766, 765), (749, 740, 742), (749, 754, 740), (767, 768, 769), (767, 770, 768), (767, 758, 770), (767, 742, 758), (771, 772, 749), (773, 774, 775), (773, 767, 774), (776, 777, 771), (731, 776, 771), (731, 771, 749), (733, 773, 778), (733, 767, 773), (733, 742, 767), (730, 779, 731), (734, 733, 780), (781, 782, 783), (784, 785, 786), (787, 788, 789), (790, 785, 784), (791, 781, 783), (792, 787, 789), (793, 785, 790), (794, 789, 795), (794, 792, 789), (796, 793, 797), (798, 794, 799), (800, 783, 801), (800, 794, 785), (800, 791, 783), (800, 802, 791), (800, 803, 802), (800, 804, 803), (805, 794, 798), (800, 801, 794), (806, 807, 792), (808, 785, 793), (806, 809, 807), (808, 800, 785), (808, 793, 796), (810, 794, 805), (811, 812, 800), (811, 808, 813), (811, 800, 808), (814, 811, 813), (801, 815, 806), (801, 816, 815), (801, 817, 816), (801, 818, 817), (801, 792, 794), (801, 806, 792), (819, 820, 821), (819, 822, 820), (819, 810, 822), (819, 794, 810), (823, 824, 801), (825, 826, 827), (825, 819, 826), (828, 829, 823), (783, 828, 823), (783, 823, 801), (785, 825, 830), (785, 819, 825), (785, 794, 819), (782, 831, 783), (786, 785, 832), (833, 834, 835), (833, 836, 834), (837, 838, 839), (840, 841, 842), (843, 844, 845), (846, 841, 840), (847, 837, 839), (848, 843, 845), (849, 841, 846), (850, 845, 851), (850, 848, 845), (852, 849, 853), (854, 850, 855), (856, 839, 857), (856, 850, 841), (856, 847, 839), (856, 858, 847), (856, 859, 858), (856, 860, 859), (861, 850, 854), (856, 857, 850), (862, 863, 848), (864, 841, 849), (862, 865, 863), (864, 856, 841), (864, 849, 852), (866, 850, 861), (867, 868, 856), (867, 864, 869), (867, 856, 864), (870, 867, 869), (857, 871, 862), (857, 872, 871), (857, 873, 872), (857, 874, 873), (857, 848, 850), (857, 862, 848), (875, 876, 877), (875, 878, 876), (875, 866, 878), (875, 850, 866), (879, 880, 857), (881, 882, 883), (881, 875, 882), (884, 885, 879), (839, 884, 879), (839, 879, 857), (841, 881, 886), (841, 875, 881), (841, 850, 875), (838, 887, 839), (842, 841, 888), (889, 890, 891), (889, 892, 890), (893, 889, 891), (894, 893, 891), (581, 582, 895), (581, 895, 896), (580, 581, 896), (580, 896, 897), (583, 580, 897), (583, 897, 898), (582, 583, 898), (582, 898, 895), (895, 898, 897), (896, 895, 897), (890, 891, 899), (890, 899, 900), (890, 900, 901), (892, 890, 901), (894, 892, 901), (894, 901, 902), (894, 902, 899), (891, 894, 899), (892, 894, 890), (894, 891, 890), (900, 902, 901), (900, 899, 902)])
me_cubieboard_002.use_remesh_preserve_volume = False
me_cubieboard_002.use_remesh_preserve_attributes = False
me_cubieboard_002.use_mirror_vertex_groups = False
me_cubieboard_002.update()
me_cube_001 = bpy.data.meshes.new('Cube.001')
me_cube_001.from_pydata([(-0.05277, 0.014, -0.009499), (-0.05277, 0.014, -0.0125), (-0.05277, 0.03332, 0.0005), (-0.05277, -0.03122, 0.0005), (-0.05277, 0.01, -0.009499), (-0.05226, 0.014, -0.012), (-0.05226, 0.014, -0.0125), (-0.05277, 0.01687, -0.0125), (-0.05177, 0.01, -0.009499), (-0.05177, 0.014, -0.009499), (0.05223, -0.03122, 0.0005), (-0.04556, -0.01976, 0.0005), (0.04447, -0.01976, 0.0005), (0.05223, 0.03332, 0.0005), (-0.04556, 0.02287, 0.0005), (0.04447, 0.02287, 0.0005), (-0.05277, 0.007, -0.009), (-0.05277, 0.01746, -0.0125), (-0.05185, 0.014, -0.012), (-0.05226, 0.022, -0.012), (-0.05226, 0.022, -0.0125), (-0.05277, 0.022, -0.009), (-0.05226, 0.01, -0.012), (-0.05177, 0.01, -0.012), (-0.05177, -0.03022, -0.0005), (-0.05177, 0.014, -0.012), (0.05223, -0.004, -0.009), (0.05223, -0.021, -0.009), (0.02558, -0.03122, -0.0125), (-0.05277, -0.03122, -0.0125), (-0.05277, 0.03332, -0.0125), (0.02558, 0.03332, -0.0125), (-0.05277, -0.009, -0.009), (-0.05277, 0.007, -0.0125), (-0.05277, 0.01, -0.0125), (-0.05277, 0.022, -0.0125), (-0.05177, 0.01458, -0.012), (-0.05177, 0.022, -0.012), (-0.05277, 0.03, -0.009), (-0.05226, 0.01, -0.0125), (-0.05177, 0.007, -0.012), (-0.05177, 0.007, -0.009), (-0.05177, 0.03232, -0.0005), (-0.05177, 0.022, -0.009), (0.05223, 0.01268, -0.0125), (0.05223, -0.004, -0.0125), (0.05123, -0.004, -0.009), (0.05123, -0.021, -0.009), (0.05223, -0.03122, -0.0125), (0.05223, -0.03102, -0.0125), (-0.05226, -0.03072, -0.0125), (-0.05277, -0.03103, -0.0125), (-0.05226, 0.03282, -0.0125), (0.05174, 0.03282, -0.0125), (0.05223, 0.03332, -0.0125), (-0.05177, -0.009, -0.009), (-0.05277, -0.01259, -0.0125), (-0.05277, -0.009, -0.0125), (-0.05226, 0.007, -0.012), (-0.05226, 0.007, -0.0125), (-0.05177, 0.03, -0.009), (-0.05214, 0.007, -0.012), (-0.04556, -0.01976, -0.0005), (0.05123, -0.03022, -0.0005), (0.04447, -0.01976, -0.0005), (0.05123, 0.03232, -0.0005), (-0.04556, 0.02287, -0.0005), (0.04447, 0.02287, -0.0005), (0.05223, 0.01687, -0.0125), (0.05174, -0.004, -0.0125), (0.05174, -0.004, -0.012), (0.05123, -0.004, -0.012), (0.05174, -0.021, -0.012), (0.05123, -0.021, -0.012), (0.05174, -0.03072, -0.0125), (0.05223, -0.021, -0.0125), (-0.05277, -0.02026, -0.0125), (0.05223, 0.03312, -0.0125), (-0.05277, 0.03312, -0.0125), (-0.05226, 0.03282, -0.012), (0.05174, 0.03282, -0.012), (-0.05226, -0.009, -0.012), (-0.05177, -0.009, -0.012), (-0.05226, -0.009, -0.0125), (-0.05226, 0.03, -0.012), (-0.05177, 0.03, -0.012), (-0.05177, -0.03022, -0.012), (-0.05177, 0.03232, -0.012), (0.05123, 0.03232, -0.012), (0.05123, -0.03022, -0.012), (0.05174, -0.03072, -0.012), (0.05174, -0.021, -0.0125), (-0.05226, -0.03072, -0.012), (-0.05277, 0.03, -0.0125), (-0.05226, 0.03, -0.0125)], [], [(0, 1, 2), (0, 2, 3, 4), (33, 34, 4, 16), (16, 4, 3), (16, 3, 32), (3, 76, 56), (56, 57, 32, 3), (7, 2, 1), (51, 76, 3, 29), (78, 30, 38, 93), (30, 2, 38), (21, 38, 2), (21, 2, 7, 17), (21, 17, 35), (31, 13, 2, 30), (13, 31, 54), (44, 45, 26, 13), (26, 27, 10, 13), (48, 10, 27, 49), (75, 49, 27), (13, 68, 44), (77, 68, 13, 54), (28, 29, 3, 10), (10, 48, 28), (14, 2, 13, 15), (13, 10, 12, 15), (11, 3, 2, 14), (10, 3, 11, 12), (46, 71, 88, 65), (46, 65, 63, 47), (89, 73, 47, 63), (66, 67, 65, 42), (64, 63, 65, 67), (42, 24, 62, 66), (62, 24, 63, 64), (89, 63, 24, 86), (87, 42, 65, 88), (87, 85, 60, 42), (24, 41, 55), (55, 82, 86, 24), (41, 24, 8), (8, 23, 40, 41), (43, 9, 24, 42), (24, 9, 8), (36, 25, 9, 43), (43, 37, 36), (43, 42, 60), (70, 26, 45, 69), (70, 71, 46, 26), (75, 27, 72, 91), (72, 27, 47, 73), (46, 47, 27, 26), (93, 38, 84, 94), (84, 38, 60, 85), (19, 21, 35, 20), (19, 37, 43, 21), (21, 43, 60, 38), (5, 0, 18), (1, 0, 5, 6), (18, 0, 9, 25), (22, 4, 34, 39), (22, 23, 8, 4), (0, 4, 8, 9), (61, 58, 16), (33, 16, 58, 59), (41, 40, 61, 16), (81, 32, 57, 83), (81, 82, 55, 32), (41, 16, 32, 55), (31, 30, 52, 53), (54, 31, 53, 77), (78, 52, 30), (74, 49, 75, 91), (69, 44, 68, 53), (77, 53, 68), (45, 44, 69), (74, 50, 28, 48), (29, 28, 50, 51), (49, 74, 48), (34, 33, 59, 39), (6, 17, 7, 1), (17, 6, 20, 35), (76, 51, 50, 56), (56, 50, 83, 57), (52, 78, 93, 94), (22, 39, 59, 58), (19, 20, 6, 5), (81, 83, 50, 92), (79, 52, 94, 84), (80, 53, 52, 79), (90, 74, 91, 72), (70, 69, 53, 80), (92, 50, 74, 90), (22, 58, 61, 40), (23, 22, 40), (36, 37, 5, 18), (19, 5, 37), (25, 36, 18), (90, 89, 86, 92), (86, 82, 81, 92), (89, 90, 72, 73), (80, 79, 87, 88), (88, 71, 70, 80), (87, 79, 84, 85), (14, 66, 62, 11), (66, 14, 15, 67), (67, 15, 12, 64), (11, 62, 64, 12)])
me_cube_001.use_remesh_preserve_volume = False
me_cube_001.use_remesh_preserve_attributes = False
me_cube_001.use_mirror_vertex_groups = False
me_cube_001.update()

# ---- objects
ob_splitter = bpy.data.objects.new('Splitter', me_cube_007)
ob_reset_button = bpy.data.objects.new('Reset Button', me_cube_004)
ob_power = bpy.data.objects.new('Power', me_cube_003)
ob_hdmi = bpy.data.objects.new('HDMI', me_cube_002)
ob_ethernet = bpy.data.objects.new('Ethernet', me_cube)
ob_cubieboard = bpy.data.objects.new('Cubieboard', me_cubieboard_002)
ob_cubiebox = bpy.data.objects.new('Cubiebox', me_cube_001)

# ---- transforms, parenting, visibility, modifiers, constraints
ob_splitter.location = (0.05224, 0.03105, 0.02625)
ob_splitter.scale = (5.72, 3.495, 1.375)
ob_splitter.hide_viewport = True
ob_splitter.lineart.crease_threshold = 0.0
ob_reset_button.location = (0.002105, 0.042, 0.011)
ob_reset_button.hide_viewport = True
ob_reset_button.lineart.crease_threshold = 0.0
ob_power.location = (0.002, 0.056, 0.0123)
ob_power.scale = (0.5, 0.4, 0.33)
ob_power.hide_viewport = True
ob_power.lineart.crease_threshold = 0.0
ob_hdmi.location = (0.003055, 0.029, 0.012)
ob_hdmi.scale = (0.5, 0.8, 0.3)
ob_hdmi.hide_viewport = True
ob_hdmi.lineart.crease_threshold = 0.0
ob_ethernet.location = (0.1021, 0.0175, 0.016)
ob_ethernet.scale = (1.0, 1.7, 1.4)
ob_ethernet.hide_viewport = True
ob_ethernet.lineart.crease_threshold = 0.0
ob_cubieboard.location = (0.0, 0.0, 0.009)
ob_cubieboard.hide_viewport = True
ob_cubieboard.lineart.crease_threshold = 0.0
ob_cubiebox.location = (0.0525, 0.03, 0.0)
ob_cubiebox.scale = (1.0, 1.0, -1.0)
ob_cubiebox.lineart.crease_threshold = 0.0

# ---- collection membership
col_collection_1.objects.link(ob_splitter)
col_collection_1.objects.link(ob_reset_button)
col_collection_1.objects.link(ob_power)
col_collection_1.objects.link(ob_hdmi)
col_collection_1.objects.link(ob_ethernet)
col_collection_1.objects.link(ob_cubieboard)
col_collection_1.objects.link(ob_cubiebox)

# ---- scene / render settings (as saved in the file)
scene.frame_start = 1; scene.frame_end = 250; scene.frame_set(1)
scene.render.engine = 'BLENDER_EEVEE_NEXT'
scene.render.image_settings.color_mode = 'RGB'
scene.render.image_settings.compression = 90
scene.render.resolution_percentage = 50
scene.render.dither_intensity = 0.0
scene.render.bake_margin = 2
scene.cycles.use_denoising = False
scene.cycles.samples = 10
scene.cycles.sampling_pattern = 'TABULATED_SOBOL'
scene.cycles.light_sampling_threshold = 0.0
scene.cycles.use_adaptive_sampling = False
scene.cycles.use_light_tree = False
scene.cycles.blur_glossy = 0.0
scene.cycles.volume_bounces = 1
scene.cycles.pixel_filter_type = 'GAUSSIAN'
scene.cycles.sample_clamp_indirect = 0.0
scene.view_settings.view_transform = 'Standard'
bpy.context.view_layer.update()

# ---- added for rendering (the .blend has no active camera and no usable light): camera, sun
cam_auto = bpy.data.cameras.new('AutoCamera')
cam_auto.lens = 50.0
cam_auto.sensor_width = 36.0
cam_auto.clip_end = 1000.0
ob_auto_camera = bpy.data.objects.new('AutoCamera', cam_auto)
scene.collection.objects.link(ob_auto_camera)
ob_auto_camera.location = (0.232545, -0.195395, 0.150854)
ob_auto_camera.rotation_euler = (1.09748, -7.21219e-08, 0.694738)
scene.camera = ob_auto_camera
light_auto_sun = bpy.data.lights.new('AutoSun', 'SUN')
light_auto_sun.energy = 3.0
light_auto_sun.angle = 0.0523599
ob_auto_sun = bpy.data.objects.new('AutoSun', light_auto_sun)
scene.collection.objects.link(ob_auto_sun)
ob_auto_sun.rotation_euler = (0.872665, 0.174533, 0.523599)
bpy.context.view_layer.update()
